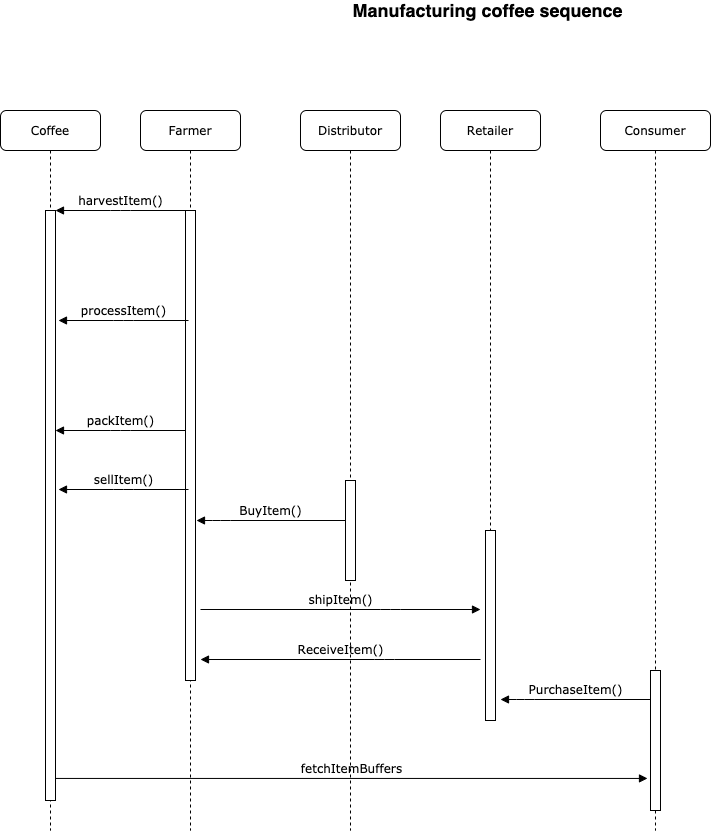

The diagram above was exported from draw.io. Its source (the exported page's mxGraphModel, read from the mxfile embedded in the PNG):
<mxGraphModel dx="1014" dy="1619" grid="1" gridSize="10" guides="1" tooltips="1" connect="1" arrows="1" fold="1" page="1" pageScale="1" pageWidth="1100" pageHeight="850" background="none" math="0" shadow="0">
  <root>
    <mxCell id="0" />
    <mxCell id="1" parent="0" />
    <mxCell id="7baba1c4bc27f4b0-2" value="Farmer" style="shape=umlLifeline;perimeter=lifelinePerimeter;whiteSpace=wrap;html=1;container=1;collapsible=0;recursiveResize=0;outlineConnect=0;rounded=1;shadow=0;comic=0;labelBackgroundColor=none;strokeWidth=1;fontFamily=Verdana;fontSize=12;align=center;" parent="1" vertex="1">
      <mxGeometry x="240" y="80" width="100" height="720" as="geometry" />
    </mxCell>
    <mxCell id="7baba1c4bc27f4b0-10" value="" style="html=1;points=[];perimeter=orthogonalPerimeter;rounded=0;shadow=0;comic=0;labelBackgroundColor=none;strokeWidth=1;fontFamily=Verdana;fontSize=12;align=center;" parent="7baba1c4bc27f4b0-2" vertex="1">
      <mxGeometry x="45" y="100" width="10" height="470" as="geometry" />
    </mxCell>
    <mxCell id="7baba1c4bc27f4b0-3" value="Distributor" style="shape=umlLifeline;perimeter=lifelinePerimeter;whiteSpace=wrap;html=1;container=1;collapsible=0;recursiveResize=0;outlineConnect=0;rounded=1;shadow=0;comic=0;labelBackgroundColor=none;strokeWidth=1;fontFamily=Verdana;fontSize=12;align=center;" parent="1" vertex="1">
      <mxGeometry x="400" y="80" width="100" height="720" as="geometry" />
    </mxCell>
    <mxCell id="7baba1c4bc27f4b0-13" value="" style="html=1;points=[];perimeter=orthogonalPerimeter;rounded=0;shadow=0;comic=0;labelBackgroundColor=none;strokeWidth=1;fontFamily=Verdana;fontSize=12;align=center;" parent="7baba1c4bc27f4b0-3" vertex="1">
      <mxGeometry x="45" y="370" width="10" height="100" as="geometry" />
    </mxCell>
    <mxCell id="7baba1c4bc27f4b0-8" value="Coffee" style="shape=umlLifeline;perimeter=lifelinePerimeter;whiteSpace=wrap;html=1;container=1;collapsible=0;recursiveResize=0;outlineConnect=0;rounded=1;shadow=0;comic=0;labelBackgroundColor=none;strokeWidth=1;fontFamily=Verdana;fontSize=12;align=center;" parent="1" vertex="1">
      <mxGeometry x="100" y="80" width="100" height="720" as="geometry" />
    </mxCell>
    <mxCell id="7baba1c4bc27f4b0-9" value="" style="html=1;points=[];perimeter=orthogonalPerimeter;rounded=0;shadow=0;comic=0;labelBackgroundColor=none;strokeWidth=1;fontFamily=Verdana;fontSize=12;align=center;" parent="7baba1c4bc27f4b0-8" vertex="1">
      <mxGeometry x="45" y="100" width="10" height="590" as="geometry" />
    </mxCell>
    <mxCell id="7baba1c4bc27f4b0-17" value="BuyItem()" style="html=1;verticalAlign=bottom;endArrow=block;labelBackgroundColor=none;fontFamily=Verdana;fontSize=12;edgeStyle=elbowEdgeStyle;elbow=vertical;" parent="1" edge="1">
      <mxGeometry relative="1" as="geometry">
        <mxPoint x="445" y="490" as="sourcePoint" />
        <Array as="points">
          <mxPoint x="320" y="490" />
          <mxPoint x="460" y="338" />
        </Array>
        <mxPoint x="296" y="490" as="targetPoint" />
      </mxGeometry>
    </mxCell>
    <mxCell id="7baba1c4bc27f4b0-23" value="fetchItemBuffers" style="html=1;verticalAlign=bottom;endArrow=block;labelBackgroundColor=none;fontFamily=Verdana;fontSize=12;entryX=-0.3;entryY=0.771;entryDx=0;entryDy=0;entryPerimeter=0;" parent="1" source="7baba1c4bc27f4b0-9" edge="1" target="ysJYNYzEFbIQLCfBhcMw-4">
      <mxGeometry relative="1" as="geometry">
        <mxPoint x="510" y="420" as="sourcePoint" />
        <mxPoint x="740" y="720" as="targetPoint" />
      </mxGeometry>
    </mxCell>
    <mxCell id="7baba1c4bc27f4b0-11" value="harvestItem()" style="html=1;verticalAlign=bottom;endArrow=block;labelBackgroundColor=none;fontFamily=Verdana;fontSize=12;edgeStyle=elbowEdgeStyle;elbow=vertical;exitX=0;exitY=0;exitDx=0;exitDy=0;" parent="1" source="7baba1c4bc27f4b0-10" target="7baba1c4bc27f4b0-9" edge="1">
      <mxGeometry relative="1" as="geometry">
        <mxPoint x="220" y="190" as="targetPoint" />
      </mxGeometry>
    </mxCell>
    <mxCell id="XnRJVXcjwy8xquoQhm8a-1" value="processItem()" style="html=1;verticalAlign=bottom;endArrow=block;labelBackgroundColor=none;fontFamily=Verdana;fontSize=12;edgeStyle=elbowEdgeStyle;elbow=horizontal;exitX=0;exitY=0;exitDx=0;exitDy=0;" parent="1" edge="1">
      <mxGeometry relative="1" as="geometry">
        <mxPoint x="288" y="290" as="sourcePoint" />
        <mxPoint x="158" y="290" as="targetPoint" />
      </mxGeometry>
    </mxCell>
    <mxCell id="XnRJVXcjwy8xquoQhm8a-2" value="packItem()" style="html=1;verticalAlign=bottom;endArrow=block;labelBackgroundColor=none;fontFamily=Verdana;fontSize=12;edgeStyle=elbowEdgeStyle;elbow=horizontal;exitX=0;exitY=0;exitDx=0;exitDy=0;" parent="1" edge="1">
      <mxGeometry relative="1" as="geometry">
        <mxPoint x="285" y="400" as="sourcePoint" />
        <mxPoint x="155" y="400" as="targetPoint" />
      </mxGeometry>
    </mxCell>
    <mxCell id="ysJYNYzEFbIQLCfBhcMw-1" value="Retailer" style="shape=umlLifeline;perimeter=lifelinePerimeter;whiteSpace=wrap;html=1;container=1;collapsible=0;recursiveResize=0;outlineConnect=0;rounded=1;shadow=0;comic=0;labelBackgroundColor=none;strokeWidth=1;fontFamily=Verdana;fontSize=12;align=center;" vertex="1" parent="1">
      <mxGeometry x="540" y="80" width="100" height="610" as="geometry" />
    </mxCell>
    <mxCell id="ysJYNYzEFbIQLCfBhcMw-2" value="" style="html=1;points=[];perimeter=orthogonalPerimeter;rounded=0;shadow=0;comic=0;labelBackgroundColor=none;strokeWidth=1;fontFamily=Verdana;fontSize=12;align=center;" vertex="1" parent="ysJYNYzEFbIQLCfBhcMw-1">
      <mxGeometry x="45" y="420" width="10" height="190" as="geometry" />
    </mxCell>
    <mxCell id="ysJYNYzEFbIQLCfBhcMw-3" value="Consumer" style="shape=umlLifeline;perimeter=lifelinePerimeter;whiteSpace=wrap;html=1;container=1;collapsible=0;recursiveResize=0;outlineConnect=0;rounded=1;shadow=0;comic=0;labelBackgroundColor=none;strokeWidth=1;fontFamily=Verdana;fontSize=12;align=center;" vertex="1" parent="1">
      <mxGeometry x="700" y="80" width="110" height="720" as="geometry" />
    </mxCell>
    <mxCell id="ysJYNYzEFbIQLCfBhcMw-5" value="sellItem()" style="html=1;verticalAlign=bottom;endArrow=block;labelBackgroundColor=none;fontFamily=Verdana;fontSize=12;edgeStyle=elbowEdgeStyle;elbow=horizontal;" edge="1" parent="1">
      <mxGeometry relative="1" as="geometry">
        <mxPoint x="288" y="459" as="sourcePoint" />
        <mxPoint x="158" y="459" as="targetPoint" />
        <Array as="points">
          <mxPoint x="223" y="485" />
        </Array>
      </mxGeometry>
    </mxCell>
    <mxCell id="ysJYNYzEFbIQLCfBhcMw-7" value="shipItem()" style="html=1;verticalAlign=bottom;endArrow=block;labelBackgroundColor=none;fontFamily=Verdana;fontSize=12;edgeStyle=elbowEdgeStyle;elbow=vertical;" edge="1" parent="1">
      <mxGeometry relative="1" as="geometry">
        <mxPoint x="300" y="579" as="sourcePoint" />
        <Array as="points">
          <mxPoint x="490" y="579" />
          <mxPoint x="464" y="417" />
        </Array>
        <mxPoint x="580" y="579" as="targetPoint" />
      </mxGeometry>
    </mxCell>
    <mxCell id="ysJYNYzEFbIQLCfBhcMw-8" value="ReceiveItem()" style="html=1;verticalAlign=bottom;endArrow=block;labelBackgroundColor=none;fontFamily=Verdana;fontSize=12;edgeStyle=elbowEdgeStyle;elbow=vertical;" edge="1" parent="1">
      <mxGeometry relative="1" as="geometry">
        <mxPoint x="580" y="629" as="sourcePoint" />
        <Array as="points">
          <mxPoint x="484" y="629" />
          <mxPoint x="624" y="477" />
        </Array>
        <mxPoint x="300" y="629" as="targetPoint" />
      </mxGeometry>
    </mxCell>
    <mxCell id="ysJYNYzEFbIQLCfBhcMw-4" value="" style="html=1;points=[];perimeter=orthogonalPerimeter;rounded=0;shadow=0;comic=0;labelBackgroundColor=none;strokeWidth=1;fontFamily=Verdana;fontSize=12;align=center;" vertex="1" parent="1">
      <mxGeometry x="750" y="640" width="10" height="140" as="geometry" />
    </mxCell>
    <mxCell id="ysJYNYzEFbIQLCfBhcMw-9" value="PurchaseItem()" style="html=1;verticalAlign=bottom;endArrow=block;labelBackgroundColor=none;fontFamily=Verdana;fontSize=12;edgeStyle=elbowEdgeStyle;elbow=vertical;" edge="1" parent="1">
      <mxGeometry relative="1" as="geometry">
        <mxPoint x="750" y="669" as="sourcePoint" />
        <Array as="points">
          <mxPoint x="624" y="669" />
          <mxPoint x="764" y="517" />
        </Array>
        <mxPoint x="600" y="669" as="targetPoint" />
      </mxGeometry>
    </mxCell>
    <mxCell id="ysJYNYzEFbIQLCfBhcMw-10" value="&lt;font style=&quot;font-size: 18px&quot;&gt;&lt;b&gt;Manufacturing coffee sequence&amp;nbsp;&lt;/b&gt;&lt;/font&gt;" style="text;html=1;strokeColor=none;fillColor=none;align=center;verticalAlign=middle;whiteSpace=wrap;rounded=0;" vertex="1" parent="1">
      <mxGeometry x="375" y="-30" width="430" height="20" as="geometry" />
    </mxCell>
  </root>
</mxGraphModel>